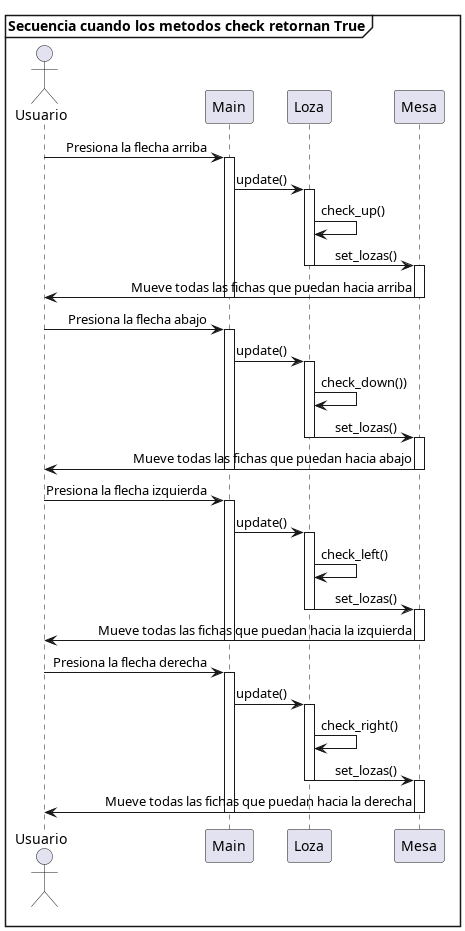

The diagram above was rendered by PlantUML. Its source (embedded in the PNG):
@startuml Diagrama1
skinparam sequenceMessageAlign right
actor Usuario as user
user-> Main: Presiona la flecha arriba
activate Main
Main -> Loza : update()
activate Loza
Loza -> Loza: check_up()
Loza -> Mesa: set_lozas()
deactivate Loza
activate Mesa
Mesa -> user: Mueve todas las fichas que puedan hacia arriba
deactivate Mesa
deactivate Main

user-> Main: Presiona la flecha abajo
activate Main
Main -> Loza : update()
activate Loza
Loza -> Loza: check_down())
Loza -> Mesa: set_lozas()
deactivate Loza
activate Mesa
Mesa -> user: Mueve todas las fichas que puedan hacia abajo
deactivate Mesa
deactivate Main

user-> Main: Presiona la flecha izquierda
activate Main
Main -> Loza : update()
activate Loza
Loza -> Loza: check_left()
Loza -> Mesa: set_lozas()
deactivate Loza
activate Mesa
Mesa -> user: Mueve todas las fichas que puedan hacia la izquierda
deactivate Mesa
deactivate Main

user-> Main: Presiona la flecha derecha
activate Main
Main -> Loza : update()
activate Loza
Loza -> Loza: check_right()
Loza -> Mesa: set_lozas()
deactivate Loza
activate Mesa
Mesa -> user: Mueve todas las fichas que puedan hacia la derecha
deactivate Mesa
deactivate Main

mainframe **Secuencia cuando los metodos check retornan True**

@enduml